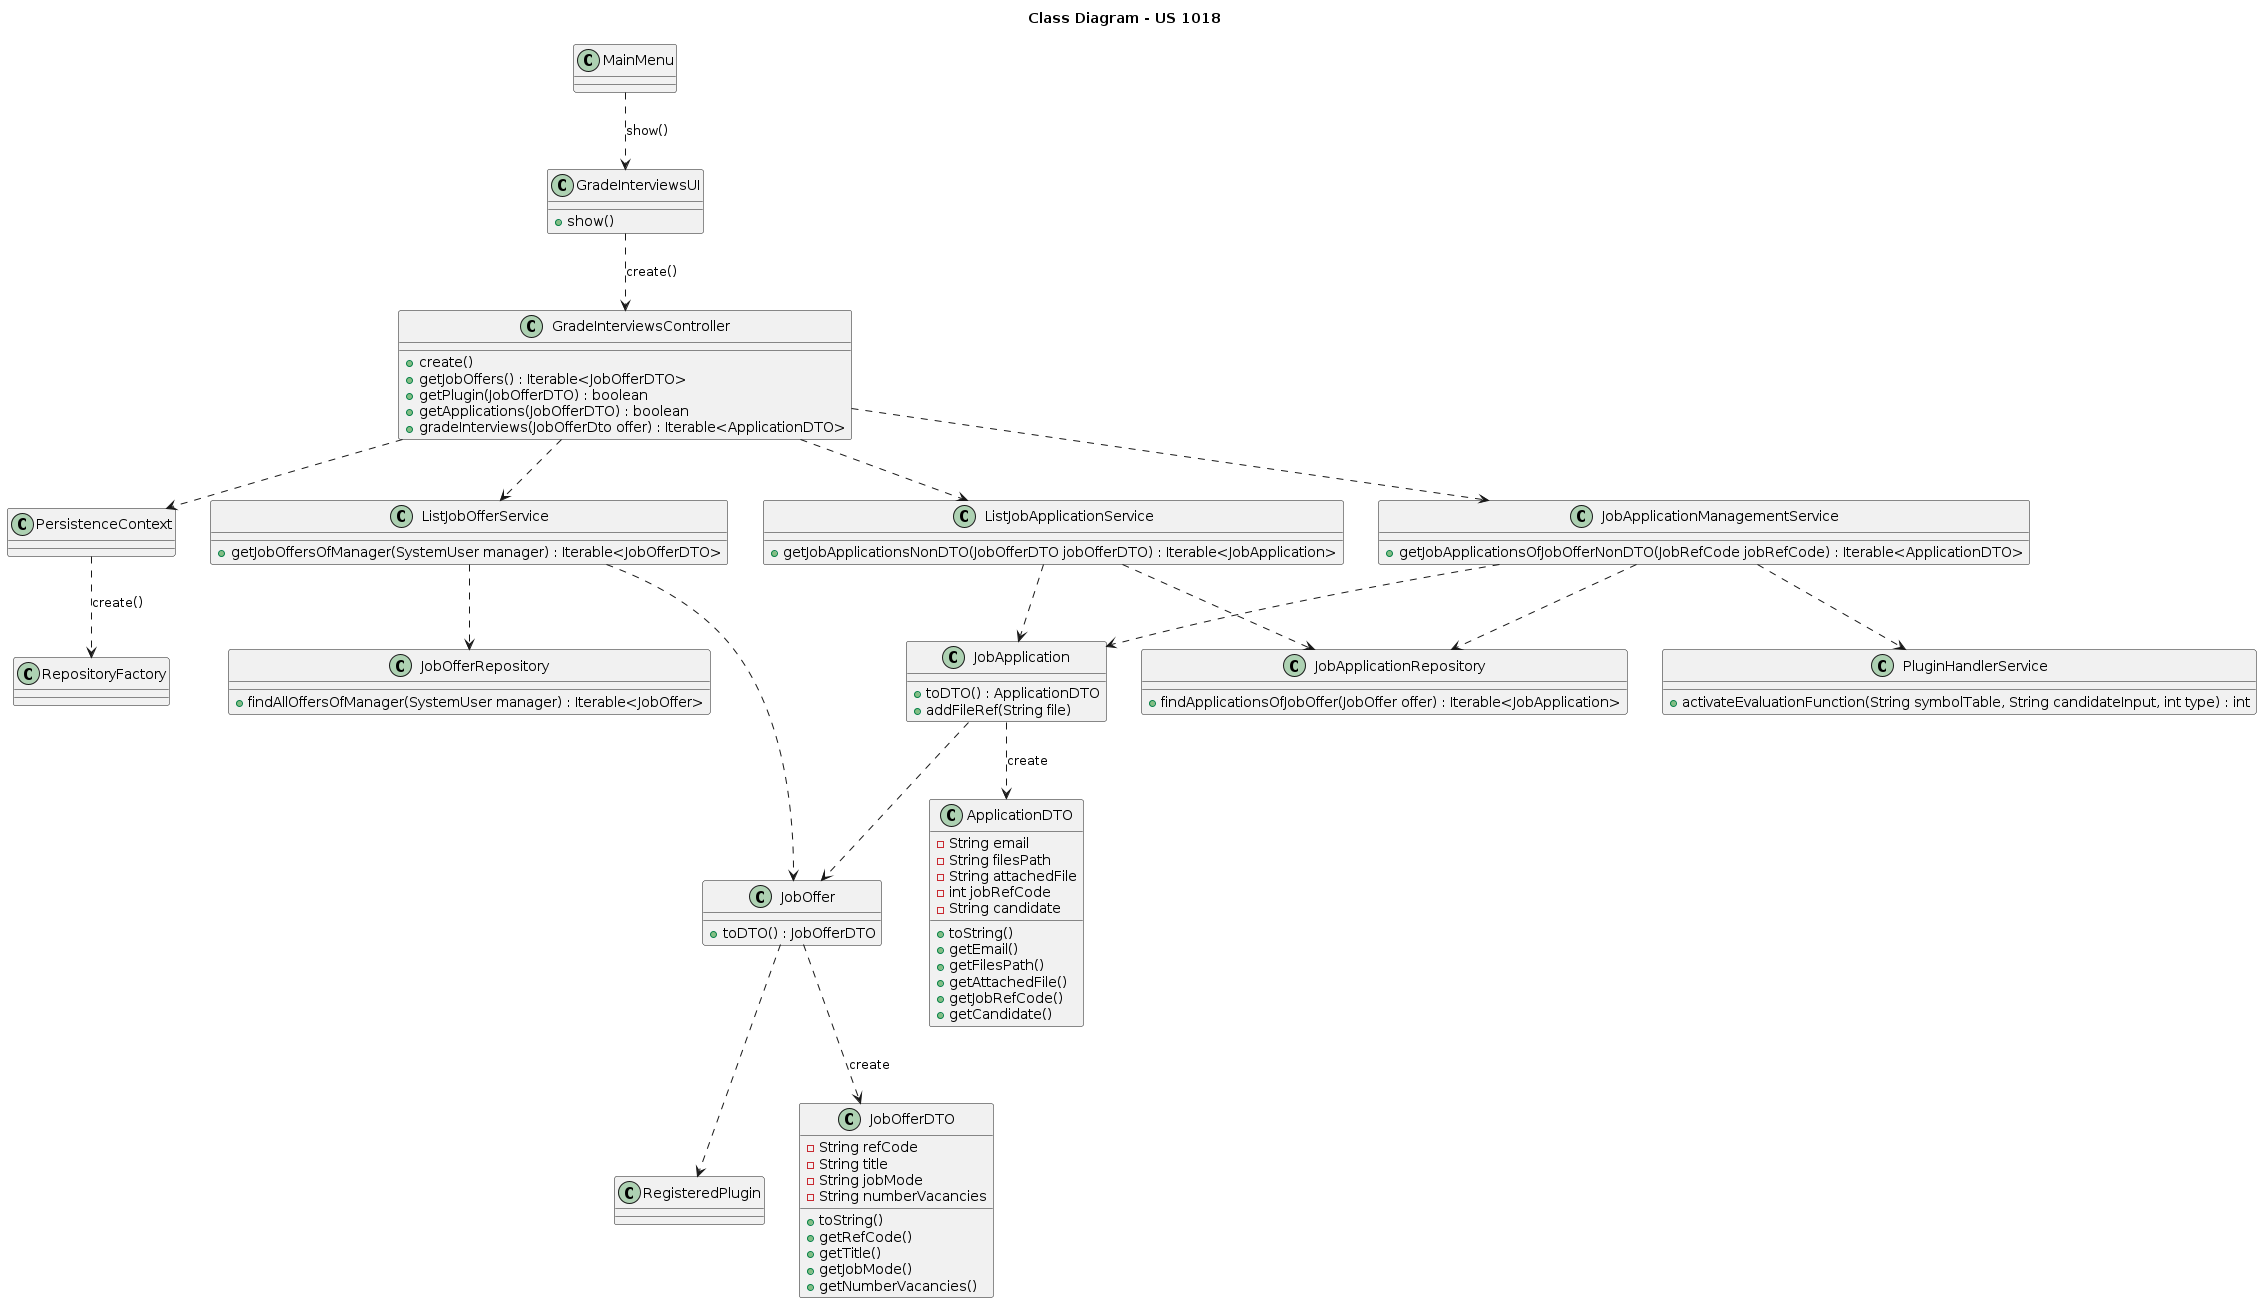

The diagram above was rendered by PlantUML. Its source (embedded in the PNG):
@startuml US1018_CD
'https://plantuml.com/class-diagram

title Class Diagram - US 1018

class MainMenu {
}

class GradeInterviewsUI {
	+ show()
}

class GradeInterviewsController {
	+ create()
	+ getJobOffers() : Iterable<JobOfferDTO>
	+ getPlugin(JobOfferDTO) : boolean
	+ getApplications(JobOfferDTO) : boolean
	+ gradeInterviews(JobOfferDto offer) : Iterable<ApplicationDTO>
}

class PersistenceContext {}

class RepositoryFactory {}

class ListJobOfferService {
	+ getJobOffersOfManager(SystemUser manager) : Iterable<JobOfferDTO> 
}

class JobOfferRepository {
	+ findAllOffersOfManager(SystemUser manager) : Iterable<JobOffer> 
}

class JobOffer {
	+ toDTO() : JobOfferDTO
}

class ListJobApplicationService {
	+ getJobApplicationsNonDTO(JobOfferDTO jobOfferDTO) : Iterable<JobApplication> 
}

class JobApplicationManagementService {
	+ getJobApplicationsOfJobOfferNonDTO(JobRefCode jobRefCode) : Iterable<ApplicationDTO>
}

class JobApplicationRepository {
	+ findApplicationsOfJobOffer(JobOffer offer) : Iterable<JobApplication> 
}

class JobApplication {
	+ toDTO() : ApplicationDTO
	+ addFileRef(String file)
}

class PluginHandlerService {
	
	+ activateEvaluationFunction(String symbolTable, String candidateInput, int type) : int
}

class RegisteredPlugin {}

class ApplicationDTO {
	- String email
	- String filesPath
	- String attachedFile
	- int jobRefCode
	- String candidate
	+ toString()
	+ getEmail()
	+ getFilesPath()
	+ getAttachedFile()
	+ getJobRefCode()
	+ getCandidate()
}

class JobOfferDTO {
	- String refCode
	- String title
	- String jobMode
	- String numberVacancies
	+ toString()
    + getRefCode()
    + getTitle()
    + getJobMode()
    + getNumberVacancies()
}

MainMenu .-> GradeInterviewsUI : show()
GradeInterviewsUI .-> GradeInterviewsController : create()
GradeInterviewsController .-> PersistenceContext
GradeInterviewsController .-> ListJobOfferService
GradeInterviewsController .-> ListJobApplicationService
GradeInterviewsController .-> JobApplicationManagementService
PersistenceContext .-> RepositoryFactory : create()
ListJobOfferService .-> JobOfferRepository
ListJobOfferService .-> JobOffer
JobOffer .-> JobOfferDTO : create
JobOffer .-> RegisteredPlugin
ListJobApplicationService .-> JobApplicationRepository
ListJobApplicationService .-> JobApplication
JobApplication .-> ApplicationDTO : create
JobApplication .-> JobOffer
JobApplicationManagementService .-> JobApplicationRepository
JobApplicationManagementService .-> JobApplication
JobApplicationManagementService .-> PluginHandlerService

@enduml